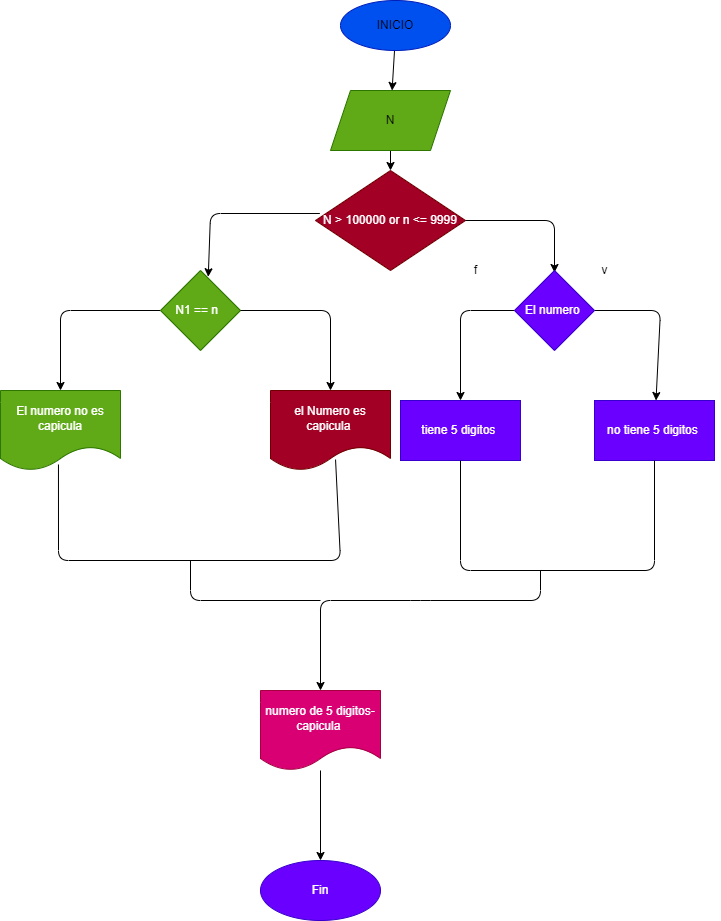

The diagram above was exported from draw.io. Its source (the exported page's mxGraphModel, read from the mxfile embedded in the PNG):
<mxGraphModel dx="1485" dy="588" grid="1" gridSize="10" guides="1" tooltips="1" connect="1" arrows="1" fold="1" page="1" pageScale="1" pageWidth="827" pageHeight="1169" math="0" shadow="0">
  <root>
    <mxCell id="0" />
    <mxCell id="1" parent="0" />
    <mxCell id="3" value="" style="edgeStyle=none;html=1;fontColor=#000000;" edge="1" parent="1" source="4" target="6">
      <mxGeometry relative="1" as="geometry" />
    </mxCell>
    <mxCell id="4" value="&lt;font color=&quot;#000000&quot;&gt;INICIO&lt;/font&gt;" style="ellipse;whiteSpace=wrap;html=1;fillColor=#0050ef;strokeColor=#001DBC;fontColor=#ffffff;" vertex="1" parent="1">
      <mxGeometry x="240" y="40" width="110" height="50" as="geometry" />
    </mxCell>
    <mxCell id="5" value="" style="edgeStyle=none;html=1;" edge="1" parent="1" source="6" target="9">
      <mxGeometry relative="1" as="geometry" />
    </mxCell>
    <mxCell id="6" value="&lt;font color=&quot;#000000&quot;&gt;N&lt;/font&gt;" style="shape=parallelogram;perimeter=parallelogramPerimeter;whiteSpace=wrap;html=1;fixedSize=1;fillColor=#60a917;strokeColor=#2D7600;fontColor=#ffffff;" vertex="1" parent="1">
      <mxGeometry x="230" y="130" width="120" height="60" as="geometry" />
    </mxCell>
    <mxCell id="9" value="N &amp;gt; 100000 or n &amp;lt;= 9999" style="rhombus;whiteSpace=wrap;html=1;fillColor=#a20025;strokeColor=#6F0000;fontColor=#ffffff;" vertex="1" parent="1">
      <mxGeometry x="215" y="210" width="150" height="100" as="geometry" />
    </mxCell>
    <mxCell id="10" value="" style="endArrow=classic;html=1;exitX=1;exitY=0.5;exitDx=0;exitDy=0;entryX=0.45;entryY=0.025;entryDx=0;entryDy=0;entryPerimeter=0;" edge="1" parent="1" source="9">
      <mxGeometry width="50" height="50" relative="1" as="geometry">
        <mxPoint x="270" y="370" as="sourcePoint" />
        <mxPoint x="454" y="312" as="targetPoint" />
        <Array as="points">
          <mxPoint x="454" y="260" />
        </Array>
      </mxGeometry>
    </mxCell>
    <mxCell id="12" value="" style="endArrow=classic;html=1;exitX=0.029;exitY=0.43;exitDx=0;exitDy=0;exitPerimeter=0;entryX=0.398;entryY=-0.047;entryDx=0;entryDy=0;entryPerimeter=0;" edge="1" parent="1" source="9">
      <mxGeometry width="50" height="50" relative="1" as="geometry">
        <mxPoint x="250" y="380" as="sourcePoint" />
        <mxPoint x="107.75999999999999" y="316.24" as="targetPoint" />
        <Array as="points">
          <mxPoint x="110" y="253" />
        </Array>
      </mxGeometry>
    </mxCell>
    <mxCell id="13" value="v" style="text;html=1;align=center;verticalAlign=middle;resizable=0;points=[];autosize=1;strokeColor=none;fillColor=none;" vertex="1" parent="1">
      <mxGeometry x="494" y="300" width="20" height="20" as="geometry" />
    </mxCell>
    <mxCell id="18" value="f" style="text;html=1;align=center;verticalAlign=middle;resizable=0;points=[];autosize=1;strokeColor=none;fillColor=none;" vertex="1" parent="1">
      <mxGeometry x="365" y="300" width="20" height="20" as="geometry" />
    </mxCell>
    <mxCell id="23" value="" style="edgeStyle=none;html=1;fontColor=#000000;" edge="1" parent="1" source="21" target="22">
      <mxGeometry relative="1" as="geometry">
        <Array as="points">
          <mxPoint x="360" y="350" />
        </Array>
      </mxGeometry>
    </mxCell>
    <mxCell id="26" value="" style="edgeStyle=none;html=1;fontColor=#FFFFFF;" edge="1" parent="1" source="21" target="25">
      <mxGeometry relative="1" as="geometry">
        <Array as="points">
          <mxPoint x="560" y="350" />
        </Array>
      </mxGeometry>
    </mxCell>
    <mxCell id="21" value="El numero&amp;nbsp;" style="rhombus;whiteSpace=wrap;html=1;fontColor=#ffffff;fillColor=#6a00ff;strokeColor=#3700CC;" vertex="1" parent="1">
      <mxGeometry x="414" y="310" width="80" height="80" as="geometry" />
    </mxCell>
    <mxCell id="22" value="tiene 5 digitos&amp;nbsp;" style="whiteSpace=wrap;html=1;fillColor=#6a00ff;strokeColor=#3700CC;fontColor=#ffffff;" vertex="1" parent="1">
      <mxGeometry x="300" y="440" width="120" height="60" as="geometry" />
    </mxCell>
    <mxCell id="24" value="&lt;font color=&quot;#ffffff&quot;&gt;v&lt;/font&gt;" style="text;html=1;align=center;verticalAlign=middle;resizable=0;points=[];autosize=1;strokeColor=none;fillColor=none;fontColor=#000000;" vertex="1" parent="1">
      <mxGeometry x="310" y="360" width="20" height="20" as="geometry" />
    </mxCell>
    <mxCell id="25" value="no tiene 5 digitos&amp;nbsp;" style="whiteSpace=wrap;html=1;fillColor=#6a00ff;strokeColor=#3700CC;fontColor=#ffffff;" vertex="1" parent="1">
      <mxGeometry x="494" y="440" width="120" height="60" as="geometry" />
    </mxCell>
    <mxCell id="27" value="f" style="text;html=1;align=center;verticalAlign=middle;resizable=0;points=[];autosize=1;strokeColor=none;fillColor=none;fontColor=#FFFFFF;" vertex="1" parent="1">
      <mxGeometry x="600" y="360" width="20" height="20" as="geometry" />
    </mxCell>
    <mxCell id="29" value="" style="endArrow=none;html=1;fontColor=#FFFFFF;entryX=0.5;entryY=1;entryDx=0;entryDy=0;exitX=0.5;exitY=1;exitDx=0;exitDy=0;" edge="1" parent="1" source="22" target="25">
      <mxGeometry width="50" height="50" relative="1" as="geometry">
        <mxPoint x="360" y="510" as="sourcePoint" />
        <mxPoint x="420" y="410" as="targetPoint" />
        <Array as="points">
          <mxPoint x="360" y="610" />
          <mxPoint x="554" y="610" />
        </Array>
      </mxGeometry>
    </mxCell>
    <mxCell id="30" value="" style="endArrow=classic;html=1;fontColor=#FFFFFF;" edge="1" parent="1">
      <mxGeometry width="50" height="50" relative="1" as="geometry">
        <mxPoint x="440" y="610" as="sourcePoint" />
        <mxPoint x="220" y="730" as="targetPoint" />
        <Array as="points">
          <mxPoint x="440" y="640" />
          <mxPoint x="320" y="640" />
          <mxPoint x="220" y="640" />
        </Array>
      </mxGeometry>
    </mxCell>
    <mxCell id="37" value="" style="edgeStyle=none;html=1;fontColor=#FFFFFF;" edge="1" parent="1" source="32" target="36">
      <mxGeometry relative="1" as="geometry">
        <Array as="points">
          <mxPoint x="-40" y="350" />
        </Array>
      </mxGeometry>
    </mxCell>
    <mxCell id="32" value="N1 == n&amp;nbsp;&amp;nbsp;" style="rhombus;whiteSpace=wrap;html=1;fontColor=#ffffff;fillColor=#60a917;strokeColor=#2D7600;" vertex="1" parent="1">
      <mxGeometry x="60" y="310" width="80" height="80" as="geometry" />
    </mxCell>
    <mxCell id="34" value="" style="endArrow=classic;html=1;fontColor=#FFFFFF;exitX=1;exitY=0.5;exitDx=0;exitDy=0;" edge="1" parent="1" source="32" target="35">
      <mxGeometry width="50" height="50" relative="1" as="geometry">
        <mxPoint x="90" y="450" as="sourcePoint" />
        <mxPoint x="140" y="460" as="targetPoint" />
        <Array as="points">
          <mxPoint x="230" y="350" />
        </Array>
      </mxGeometry>
    </mxCell>
    <mxCell id="35" value="el Numero es capicula&amp;nbsp;" style="shape=document;whiteSpace=wrap;html=1;boundedLbl=1;fontColor=#ffffff;fillColor=#a20025;strokeColor=#6F0000;" vertex="1" parent="1">
      <mxGeometry x="170" y="430" width="120" height="80" as="geometry" />
    </mxCell>
    <mxCell id="36" value="El numero no es capicula" style="shape=document;whiteSpace=wrap;html=1;boundedLbl=1;fillColor=#60a917;strokeColor=#2D7600;fontColor=#ffffff;" vertex="1" parent="1">
      <mxGeometry x="-100" y="430" width="120" height="80" as="geometry" />
    </mxCell>
    <mxCell id="40" value="" style="endArrow=none;html=1;fontColor=#FFFFFF;exitX=0.483;exitY=0.925;exitDx=0;exitDy=0;exitPerimeter=0;entryX=0.542;entryY=0.863;entryDx=0;entryDy=0;entryPerimeter=0;" edge="1" parent="1" source="36" target="35">
      <mxGeometry width="50" height="50" relative="1" as="geometry">
        <mxPoint x="170" y="600" as="sourcePoint" />
        <mxPoint x="240" y="520" as="targetPoint" />
        <Array as="points">
          <mxPoint x="-42" y="600" />
          <mxPoint x="240" y="600" />
        </Array>
      </mxGeometry>
    </mxCell>
    <mxCell id="41" value="" style="endArrow=none;html=1;fontColor=#FFFFFF;" edge="1" parent="1">
      <mxGeometry width="50" height="50" relative="1" as="geometry">
        <mxPoint x="90" y="600" as="sourcePoint" />
        <mxPoint x="220" y="640" as="targetPoint" />
        <Array as="points">
          <mxPoint x="90" y="640" />
        </Array>
      </mxGeometry>
    </mxCell>
    <mxCell id="44" value="" style="edgeStyle=none;html=1;fontColor=#FFFFFF;" edge="1" parent="1" source="42" target="43">
      <mxGeometry relative="1" as="geometry" />
    </mxCell>
    <mxCell id="42" value="numero de 5 digitos- capicula&amp;nbsp;" style="shape=document;whiteSpace=wrap;html=1;boundedLbl=1;fontColor=#ffffff;fillColor=#d80073;strokeColor=#A50040;" vertex="1" parent="1">
      <mxGeometry x="160" y="730" width="120" height="80" as="geometry" />
    </mxCell>
    <mxCell id="43" value="Fin" style="ellipse;whiteSpace=wrap;html=1;fillColor=#6a00ff;strokeColor=#3700CC;fontColor=#ffffff;" vertex="1" parent="1">
      <mxGeometry x="160" y="900" width="120" height="60" as="geometry" />
    </mxCell>
    <mxCell id="45" value="v" style="text;html=1;align=center;verticalAlign=middle;resizable=0;points=[];autosize=1;strokeColor=none;fillColor=none;fontColor=#FFFFFF;" vertex="1" parent="1">
      <mxGeometry x="180" y="390" width="20" height="20" as="geometry" />
    </mxCell>
    <mxCell id="46" value="f" style="text;html=1;align=center;verticalAlign=middle;resizable=0;points=[];autosize=1;strokeColor=none;fillColor=none;fontColor=#FFFFFF;" vertex="1" parent="1">
      <mxGeometry x="-20" y="390" width="20" height="20" as="geometry" />
    </mxCell>
  </root>
</mxGraphModel>